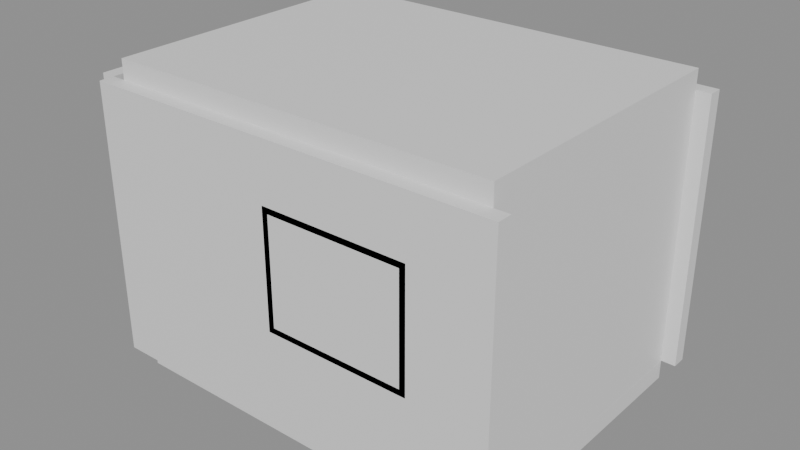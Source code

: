 # Source: e0158_after.blend  (saved by Blender 5.2.44; exported with 4.5.12 LTS)
import bpy
from mathutils import Matrix  # noqa: F401  (used for matrix-valued properties, if any)

bpy.ops.wm.read_factory_settings(use_empty=True)
scene = bpy.context.scene
scene.name = 'Scene'

# ---- materials (node trees are filled in below, after node groups)
mat_yeso = bpy.data.materials.new('Yeso')
mat_ceramica_piso = bpy.data.materials.new('Ceramica_Piso')
mat_losacero = bpy.data.materials.new('Losacero')
mat_marco_blanco = bpy.data.materials.new('Marco_Blanco')
mat_madera = bpy.data.materials.new('Madera')
mat_marco_aluminio = bpy.data.materials.new('Marco_Aluminio')
mat_vidrio = bpy.data.materials.new('Vidrio')

# ---- material node trees
mat_yeso.use_nodes = True; mat_yeso.node_tree.nodes.clear()
_N = mat_yeso.node_tree.nodes; _L = mat_yeso.node_tree.links
n0 = _N.new('ShaderNodeBsdfPrincipled'); n0.name = 'Principled BSDF'; n0.location = (-200, 100)
n0.inputs[3].default_value = 1.45
n0.inputs[10].default_value = 0.005
n1 = _N.new('ShaderNodeOutputMaterial'); n1.name = 'Material Output'; n1.location = (200, 100)
_L.new(n0.outputs[0], n1.inputs[0])
n1.is_active_output = True
mat_ceramica_piso.use_nodes = True; mat_ceramica_piso.node_tree.nodes.clear()
_N = mat_ceramica_piso.node_tree.nodes; _L = mat_ceramica_piso.node_tree.links
n0 = _N.new('ShaderNodeBsdfPrincipled'); n0.name = 'Principled BSDF'; n0.location = (-200, 100)
n0.inputs[3].default_value = 1.45
n0.inputs[10].default_value = 0.005
n1 = _N.new('ShaderNodeOutputMaterial'); n1.name = 'Material Output'; n1.location = (200, 100)
_L.new(n0.outputs[0], n1.inputs[0])
n1.is_active_output = True
mat_losacero.use_nodes = True; mat_losacero.node_tree.nodes.clear()
_N = mat_losacero.node_tree.nodes; _L = mat_losacero.node_tree.links
n0 = _N.new('ShaderNodeBsdfPrincipled'); n0.name = 'Principled BSDF'; n0.location = (-200, 100)
n0.inputs[3].default_value = 1.45
n0.inputs[10].default_value = 0.005
n1 = _N.new('ShaderNodeOutputMaterial'); n1.name = 'Material Output'; n1.location = (200, 100)
_L.new(n0.outputs[0], n1.inputs[0])
n1.is_active_output = True
mat_marco_blanco.use_nodes = True; mat_marco_blanco.node_tree.nodes.clear()
_N = mat_marco_blanco.node_tree.nodes; _L = mat_marco_blanco.node_tree.links
n0 = _N.new('ShaderNodeBsdfPrincipled'); n0.name = 'Principled BSDF'; n0.location = (-200, 100)
n0.inputs[3].default_value = 1.45
n0.inputs[10].default_value = 0.005
n1 = _N.new('ShaderNodeOutputMaterial'); n1.name = 'Material Output'; n1.location = (200, 100)
_L.new(n0.outputs[0], n1.inputs[0])
n1.is_active_output = True
mat_madera.use_nodes = True; mat_madera.node_tree.nodes.clear()
_N = mat_madera.node_tree.nodes; _L = mat_madera.node_tree.links
n0 = _N.new('ShaderNodeBsdfPrincipled'); n0.name = 'Principled BSDF'; n0.location = (-200, 100)
n0.inputs[3].default_value = 1.45
n0.inputs[10].default_value = 0.005
n1 = _N.new('ShaderNodeOutputMaterial'); n1.name = 'Material Output'; n1.location = (200, 100)
_L.new(n0.outputs[0], n1.inputs[0])
n1.is_active_output = True
mat_marco_aluminio.use_nodes = True; mat_marco_aluminio.node_tree.nodes.clear()
_N = mat_marco_aluminio.node_tree.nodes; _L = mat_marco_aluminio.node_tree.links
n0 = _N.new('ShaderNodeBsdfPrincipled'); n0.name = 'Principled BSDF'; n0.location = (-200, 100)
n0.inputs[3].default_value = 1.45
n0.inputs[10].default_value = 0.005
n1 = _N.new('ShaderNodeOutputMaterial'); n1.name = 'Material Output'; n1.location = (200, 100)
_L.new(n0.outputs[0], n1.inputs[0])
n1.is_active_output = True
mat_vidrio.use_nodes = True; mat_vidrio.node_tree.nodes.clear()
_N = mat_vidrio.node_tree.nodes; _L = mat_vidrio.node_tree.links
n0 = _N.new('ShaderNodeBsdfPrincipled'); n0.name = 'Principled BSDF'; n0.location = (-200, 100)
n0.inputs[0].default_value = (0.7, 0.85, 1.0, 1.0)
n0.inputs[2].default_value = 0.05
n0.inputs[3].default_value = 1.45
n0.inputs[10].default_value = 0.005
n0.inputs[18].default_value = 1.0
n1 = _N.new('ShaderNodeOutputMaterial'); n1.name = 'Material Output'; n1.location = (200, 100)
_L.new(n0.outputs[0], n1.inputs[0])
n1.is_active_output = True

# ---- meshes
me_habitacionsimple_muro_sur_cuerpo_mesh = bpy.data.meshes.new('HabitacionSimple_Muro_Sur_Cuerpo_mesh')
me_habitacionsimple_muro_sur_cuerpo_mesh.from_pydata([(0.0, 0.0, 0.0), (4.3, 0.0, 0.0), (4.3, 0.15, 0.0), (0.0, 0.15, 0.0), (0.0, 0.0, 2.8), (4.3, 0.0, 2.8), (4.3, 0.15, 2.8), (0.0, 0.15, 2.8)], [], [(0, 1, 2, 3), (4, 5, 6, 7), (0, 1, 5, 4), (1, 2, 6, 5), (2, 3, 7, 6), (3, 0, 4, 7)])
me_habitacionsimple_muro_sur_cuerpo_mesh.materials.append(mat_yeso)
me_habitacionsimple_muro_sur_cuerpo_mesh.update()
me_habitacionsimple_muro_norte_cuerpo_mesh = bpy.data.meshes.new('HabitacionSimple_Muro_Norte_Cuerpo_mesh')
me_habitacionsimple_muro_norte_cuerpo_mesh.from_pydata([(0.0, 0.0, 0.0), (4.3, 0.0, 0.0), (4.3, 0.15, 0.0), (0.0, 0.15, 0.0), (0.0, 0.0, 2.8), (4.3, 0.0, 2.8), (4.3, 0.15, 2.8), (0.0, 0.15, 2.8)], [], [(0, 1, 2, 3), (4, 5, 6, 7), (0, 1, 5, 4), (1, 2, 6, 5), (2, 3, 7, 6), (3, 0, 4, 7)])
me_habitacionsimple_muro_norte_cuerpo_mesh.materials.append(mat_yeso)
me_habitacionsimple_muro_norte_cuerpo_mesh.update()
me_habitacionsimple_muro_oeste_cuerpo_mesh = bpy.data.meshes.new('HabitacionSimple_Muro_Oeste_Cuerpo_mesh')
me_habitacionsimple_muro_oeste_cuerpo_mesh.from_pydata([(0.0, 0.0, 0.0), (3.0, 0.0, 0.0), (3.0, 0.15, 0.0), (0.0, 0.15, 0.0), (0.0, 0.0, 2.8), (3.0, 0.0, 2.8), (3.0, 0.15, 2.8), (0.0, 0.15, 2.8)], [], [(0, 1, 2, 3), (4, 5, 6, 7), (0, 1, 5, 4), (1, 2, 6, 5), (2, 3, 7, 6), (3, 0, 4, 7)])
me_habitacionsimple_muro_oeste_cuerpo_mesh.materials.append(mat_yeso)
me_habitacionsimple_muro_oeste_cuerpo_mesh.update()
me_habitacionsimple_muro_este_cuerpo_mesh = bpy.data.meshes.new('HabitacionSimple_Muro_Este_Cuerpo_mesh')
me_habitacionsimple_muro_este_cuerpo_mesh.from_pydata([(0.0, 0.0, 0.0), (3.0, 0.0, 0.0), (3.0, 0.15, 0.0), (0.0, 0.15, 0.0), (0.0, 0.0, 2.8), (3.0, 0.0, 2.8), (3.0, 0.15, 2.8), (0.0, 0.15, 2.8)], [], [(0, 1, 2, 3), (4, 5, 6, 7), (0, 1, 5, 4), (1, 2, 6, 5), (2, 3, 7, 6), (3, 0, 4, 7)])
me_habitacionsimple_muro_este_cuerpo_mesh.materials.append(mat_yeso)
me_habitacionsimple_muro_este_cuerpo_mesh.update()
me_habitacionsimple_suelo_mesh = bpy.data.meshes.new('HabitacionSimple_Suelo_mesh')
me_habitacionsimple_suelo_mesh.from_pydata([(0.0, 0.0, 0.0), (4.0, 0.0, 0.0), (4.0, 3.0, 0.0), (0.0, 3.0, 0.0), (0.0, 0.0, 0.2), (4.0, 0.0, 0.2), (4.0, 3.0, 0.2), (0.0, 3.0, 0.2)], [], [(0, 3, 2, 1), (4, 5, 6, 7), (1, 2, 6, 5), (3, 0, 4, 7), (2, 3, 7, 6), (0, 1, 5, 4)])
me_habitacionsimple_suelo_mesh.materials.append(mat_ceramica_piso)
me_habitacionsimple_suelo_mesh.update()
me_habitacionsimple_techo_cuerpo_mesh = bpy.data.meshes.new('HabitacionSimple_Techo_Cuerpo_mesh')
me_habitacionsimple_techo_cuerpo_mesh.from_pydata([(0.0, 0.0, 2.8), (4.0, 0.0, 2.8), (4.0, 3.0, 2.8), (0.0, 3.0, 2.8), (0.0, 0.0, 3.0), (4.0, 0.0, 3.0), (4.0, 3.0, 3.0), (0.0, 3.0, 3.0)], [], [(0, 1, 2, 3), (4, 5, 6, 7), (0, 1, 5, 4), (1, 2, 6, 5), (2, 3, 7, 6), (3, 0, 4, 7)])
me_habitacionsimple_techo_cuerpo_mesh.materials.append(mat_losacero)
me_habitacionsimple_techo_cuerpo_mesh.update()
me_puertaacceso_jamba_izq_mesh = bpy.data.meshes.new('PuertaAcceso_Jamba_Izq_mesh')
me_puertaacceso_jamba_izq_mesh.from_pydata([(0.0, 0.0, 0.0), (0.08, 0.0, 0.0), (0.08, 0.1, 0.0), (0.0, 0.1, 0.0), (0.0, 0.0, 2.1), (0.08, 0.0, 2.1), (0.08, 0.1, 2.1), (0.0, 0.1, 2.1)], [], [(0, 1, 2, 3), (4, 5, 6, 7), (0, 1, 5, 4), (1, 2, 6, 5), (2, 3, 7, 6), (3, 0, 4, 7)])
me_puertaacceso_jamba_izq_mesh.materials.append(mat_marco_blanco)
me_puertaacceso_jamba_izq_mesh.update()
me_puertaacceso_jamba_der_mesh = bpy.data.meshes.new('PuertaAcceso_Jamba_Der_mesh')
me_puertaacceso_jamba_der_mesh.from_pydata([(0.0, 0.0, 0.0), (0.08, 0.0, 0.0), (0.08, 0.1, 0.0), (0.0, 0.1, 0.0), (0.0, 0.0, 2.1), (0.08, 0.0, 2.1), (0.08, 0.1, 2.1), (0.0, 0.1, 2.1)], [], [(0, 1, 2, 3), (4, 5, 6, 7), (0, 1, 5, 4), (1, 2, 6, 5), (2, 3, 7, 6), (3, 0, 4, 7)])
me_puertaacceso_jamba_der_mesh.materials.append(mat_marco_blanco)
me_puertaacceso_jamba_der_mesh.update()
me_puertaacceso_dintel_mesh = bpy.data.meshes.new('PuertaAcceso_Dintel_mesh')
me_puertaacceso_dintel_mesh.from_pydata([(0.0, 0.0, 0.0), (0.74, 0.0, 0.0), (0.74, 0.1, 0.0), (0.0, 0.1, 0.0), (0.0, 0.0, 0.08), (0.74, 0.0, 0.08), (0.74, 0.1, 0.08), (0.0, 0.1, 0.08)], [], [(0, 1, 2, 3), (4, 5, 6, 7), (0, 1, 5, 4), (1, 2, 6, 5), (2, 3, 7, 6), (3, 0, 4, 7)])
me_puertaacceso_dintel_mesh.materials.append(mat_marco_blanco)
me_puertaacceso_dintel_mesh.update()
me_puertaacceso_panel_mesh = bpy.data.meshes.new('PuertaAcceso_Panel_mesh')
me_puertaacceso_panel_mesh.from_pydata([(0.0, 0.0, 0.0), (0.73, 0.0, 0.0), (0.73, 0.04, 0.0), (0.0, 0.04, 0.0), (0.0, 0.0, 2.01), (0.73, 0.0, 2.01), (0.73, 0.04, 2.01), (0.0, 0.04, 2.01)], [], [(0, 1, 2, 3), (4, 5, 6, 7), (0, 1, 5, 4), (1, 2, 6, 5), (2, 3, 7, 6), (3, 0, 4, 7)])
me_puertaacceso_panel_mesh.materials.append(mat_madera)
me_puertaacceso_panel_mesh.update()
me_ventanalateral_jamba_izq_mesh = bpy.data.meshes.new('VentanaLateral_Jamba_Izq_mesh')
me_ventanalateral_jamba_izq_mesh.from_pydata([(0.0, 0.0, 0.0), (0.06, 0.0, 0.0), (0.06, 0.08, 0.0), (0.0, 0.08, 0.0), (0.0, 0.0, 1.2), (0.06, 0.0, 1.2), (0.06, 0.08, 1.2), (0.0, 0.08, 1.2)], [], [(0, 1, 2, 3), (4, 5, 6, 7), (0, 1, 5, 4), (1, 2, 6, 5), (2, 3, 7, 6), (3, 0, 4, 7)])
me_ventanalateral_jamba_izq_mesh.materials.append(mat_marco_aluminio)
me_ventanalateral_jamba_izq_mesh.update()
me_ventanalateral_jamba_der_mesh = bpy.data.meshes.new('VentanaLateral_Jamba_Der_mesh')
me_ventanalateral_jamba_der_mesh.from_pydata([(0.0, 0.0, 0.0), (0.06, 0.0, 0.0), (0.06, 0.08, 0.0), (0.0, 0.08, 0.0), (0.0, 0.0, 1.2), (0.06, 0.0, 1.2), (0.06, 0.08, 1.2), (0.0, 0.08, 1.2)], [], [(0, 1, 2, 3), (4, 5, 6, 7), (0, 1, 5, 4), (1, 2, 6, 5), (2, 3, 7, 6), (3, 0, 4, 7)])
me_ventanalateral_jamba_der_mesh.materials.append(mat_marco_aluminio)
me_ventanalateral_jamba_der_mesh.update()
me_ventanalateral_trav_inf_mesh = bpy.data.meshes.new('VentanaLateral_Trav_Inf_mesh')
me_ventanalateral_trav_inf_mesh.from_pydata([(0.0, 0.0, 0.0), (1.38, 0.0, 0.0), (1.38, 0.08, 0.0), (0.0, 0.08, 0.0), (0.0, 0.0, 0.06), (1.38, 0.0, 0.06), (1.38, 0.08, 0.06), (0.0, 0.08, 0.06)], [], [(0, 1, 2, 3), (4, 5, 6, 7), (0, 1, 5, 4), (1, 2, 6, 5), (2, 3, 7, 6), (3, 0, 4, 7)])
me_ventanalateral_trav_inf_mesh.materials.append(mat_marco_aluminio)
me_ventanalateral_trav_inf_mesh.update()
me_ventanalateral_trav_sup_mesh = bpy.data.meshes.new('VentanaLateral_Trav_Sup_mesh')
me_ventanalateral_trav_sup_mesh.from_pydata([(0.0, 0.0, 0.0), (1.38, 0.0, 0.0), (1.38, 0.08, 0.0), (0.0, 0.08, 0.0), (0.0, 0.0, 0.06), (1.38, 0.0, 0.06), (1.38, 0.08, 0.06), (0.0, 0.08, 0.06)], [], [(0, 1, 2, 3), (4, 5, 6, 7), (0, 1, 5, 4), (1, 2, 6, 5), (2, 3, 7, 6), (3, 0, 4, 7)])
me_ventanalateral_trav_sup_mesh.materials.append(mat_marco_aluminio)
me_ventanalateral_trav_sup_mesh.update()
me_ventanalateral_vidrio_1_1_mesh = bpy.data.meshes.new('VentanaLateral_Vidrio_1_1_mesh')
me_ventanalateral_vidrio_1_1_mesh.from_pydata([(0.0, 0.0, 0.0), (1.38, 0.0, 0.0), (1.38, 0.06, 0.0), (0.0, 0.06, 0.0), (0.0, 0.0, 1.08), (1.38, 0.0, 1.08), (1.38, 0.06, 1.08), (0.0, 0.06, 1.08)], [], [(0, 1, 2, 3), (4, 5, 6, 7), (0, 1, 5, 4), (1, 2, 6, 5), (2, 3, 7, 6), (3, 0, 4, 7)])
me_ventanalateral_vidrio_1_1_mesh.materials.append(mat_vidrio)
me_ventanalateral_vidrio_1_1_mesh.update()

# ---- objects
ob_habitacionsimple = bpy.data.objects.new('HabitacionSimple', None)
ob_habitacionsimple_muro_sur = bpy.data.objects.new('HabitacionSimple_Muro_Sur', None)
ob_habitacionsimple_muro_sur_cuerpo = bpy.data.objects.new('HabitacionSimple_Muro_Sur_Cuerpo', me_habitacionsimple_muro_sur_cuerpo_mesh)
ob_habitacionsimple_muro_norte = bpy.data.objects.new('HabitacionSimple_Muro_Norte', None)
ob_habitacionsimple_muro_norte_cuerpo = bpy.data.objects.new('HabitacionSimple_Muro_Norte_Cuerpo', me_habitacionsimple_muro_norte_cuerpo_mesh)
ob_habitacionsimple_muro_oeste = bpy.data.objects.new('HabitacionSimple_Muro_Oeste', None)
ob_habitacionsimple_muro_oeste_cuerpo = bpy.data.objects.new('HabitacionSimple_Muro_Oeste_Cuerpo', me_habitacionsimple_muro_oeste_cuerpo_mesh)
ob_habitacionsimple_muro_este = bpy.data.objects.new('HabitacionSimple_Muro_Este', None)
ob_habitacionsimple_muro_este_cuerpo = bpy.data.objects.new('HabitacionSimple_Muro_Este_Cuerpo', me_habitacionsimple_muro_este_cuerpo_mesh)
ob_habitacionsimple_suelo_solido = bpy.data.objects.new('HabitacionSimple_Suelo_Solido', me_habitacionsimple_suelo_mesh)
ob_habitacionsimple_suelo = bpy.data.objects.new('HabitacionSimple_Suelo', None)
ob_habitacionsimple_techo_cuerpo = bpy.data.objects.new('HabitacionSimple_Techo_Cuerpo', me_habitacionsimple_techo_cuerpo_mesh)
ob_habitacionsimple_techo = bpy.data.objects.new('HabitacionSimple_Techo', None)
ob_puertaacceso = bpy.data.objects.new('PuertaAcceso', None)
ob_puertaacceso_jamba_izq = bpy.data.objects.new('PuertaAcceso_Jamba_Izq', me_puertaacceso_jamba_izq_mesh)
ob_puertaacceso_jamba_der = bpy.data.objects.new('PuertaAcceso_Jamba_Der', me_puertaacceso_jamba_der_mesh)
ob_puertaacceso_dintel = bpy.data.objects.new('PuertaAcceso_Dintel', me_puertaacceso_dintel_mesh)
ob_puertaacceso_panel = bpy.data.objects.new('PuertaAcceso_Panel', me_puertaacceso_panel_mesh)
ob_ventanalateral = bpy.data.objects.new('VentanaLateral', None)
ob_ventanalateral_jamba_izq = bpy.data.objects.new('VentanaLateral_Jamba_Izq', me_ventanalateral_jamba_izq_mesh)
ob_ventanalateral_jamba_der = bpy.data.objects.new('VentanaLateral_Jamba_Der', me_ventanalateral_jamba_der_mesh)
ob_ventanalateral_trav_inf = bpy.data.objects.new('VentanaLateral_Trav_Inf', me_ventanalateral_trav_inf_mesh)
ob_ventanalateral_trav_sup = bpy.data.objects.new('VentanaLateral_Trav_Sup', me_ventanalateral_trav_sup_mesh)
ob_ventanalateral_vidrio_1_1 = bpy.data.objects.new('VentanaLateral_Vidrio_1_1', me_ventanalateral_vidrio_1_1_mesh)

# ---- transforms, parenting, visibility, modifiers, constraints
ob_habitacionsimple.location = (0.0, 0.0, 0.0)
ob_habitacionsimple.empty_display_type = 'ARROWS'
ob_habitacionsimple_muro_sur.parent = ob_habitacionsimple
ob_habitacionsimple_muro_sur.location = (0.0, 0.0, 0.0)
ob_habitacionsimple_muro_sur.empty_display_type = 'ARROWS'
ob_habitacionsimple_muro_sur_cuerpo.parent = ob_habitacionsimple_muro_sur
ob_habitacionsimple_muro_sur_cuerpo.location = (0.0, 0.0, 0.0)
ob_habitacionsimple_muro_norte.parent = ob_habitacionsimple
ob_habitacionsimple_muro_norte.location = (0.0, 3.15, 0.0)
ob_habitacionsimple_muro_norte.empty_display_type = 'ARROWS'
ob_habitacionsimple_muro_norte_cuerpo.parent = ob_habitacionsimple_muro_norte
ob_habitacionsimple_muro_norte_cuerpo.location = (0.0, 0.0, 0.0)
ob_habitacionsimple_muro_oeste.parent = ob_habitacionsimple
ob_habitacionsimple_muro_oeste.location = (0.0, 0.15, 0.0)
ob_habitacionsimple_muro_oeste.rotation_euler = (0.0, 0.0, 1.571)
ob_habitacionsimple_muro_oeste.empty_display_type = 'ARROWS'
ob_habitacionsimple_muro_oeste_cuerpo.parent = ob_habitacionsimple_muro_oeste
ob_habitacionsimple_muro_oeste_cuerpo.location = (0.0, 0.0, 0.0)
ob_habitacionsimple_muro_este.parent = ob_habitacionsimple
ob_habitacionsimple_muro_este.location = (4.15, 0.15, 0.0)
ob_habitacionsimple_muro_este.rotation_euler = (0.0, 0.0, 1.571)
ob_habitacionsimple_muro_este.empty_display_type = 'ARROWS'
ob_habitacionsimple_muro_este_cuerpo.parent = ob_habitacionsimple_muro_este
ob_habitacionsimple_muro_este_cuerpo.location = (0.0, 0.0, 0.0)
ob_habitacionsimple_suelo_solido.parent = ob_habitacionsimple_suelo
ob_habitacionsimple_suelo_solido.location = (0.0, 0.0, 0.0)
ob_habitacionsimple_suelo.parent = ob_habitacionsimple
ob_habitacionsimple_suelo.location = (0.15, 0.15, -0.2)
ob_habitacionsimple_suelo.empty_display_type = 'ARROWS'
ob_habitacionsimple_techo_cuerpo.parent = ob_habitacionsimple_techo
ob_habitacionsimple_techo_cuerpo.location = (0.15, 0.15, 0.0)
ob_habitacionsimple_techo.parent = ob_habitacionsimple
ob_habitacionsimple_techo.location = (0.0, 0.0, 0.0)
ob_habitacionsimple_techo.empty_display_type = 'ARROWS'
ob_puertaacceso.location = (0.0, 0.5, 0.2)
ob_puertaacceso.empty_display_type = 'ARROWS'
ob_puertaacceso_jamba_izq.parent = ob_puertaacceso
ob_puertaacceso_jamba_izq.location = (0.0, 0.0, 0.0)
ob_puertaacceso_jamba_der.parent = ob_puertaacceso
ob_puertaacceso_jamba_der.location = (0.82, 0.0, 0.0)
ob_puertaacceso_dintel.parent = ob_puertaacceso
ob_puertaacceso_dintel.location = (0.08, 0.0, 2.02)
ob_puertaacceso_panel.parent = ob_puertaacceso
ob_puertaacceso_panel.location = (0.085, 0.03, 0.005)
ob_ventanalateral.location = (2.0, 0.0, 1.0)
ob_ventanalateral.empty_display_type = 'ARROWS'
ob_ventanalateral_jamba_izq.parent = ob_ventanalateral
ob_ventanalateral_jamba_izq.location = (0.0, 0.0, 0.0)
ob_ventanalateral_jamba_der.parent = ob_ventanalateral
ob_ventanalateral_jamba_der.location = (1.44, 0.0, 0.0)
ob_ventanalateral_trav_inf.parent = ob_ventanalateral
ob_ventanalateral_trav_inf.location = (0.06, 0.0, 0.0)
ob_ventanalateral_trav_sup.parent = ob_ventanalateral
ob_ventanalateral_trav_sup.location = (0.06, 0.0, 1.14)
ob_ventanalateral_vidrio_1_1.parent = ob_ventanalateral
ob_ventanalateral_vidrio_1_1.location = (0.06, 0.02, 0.06)

# ---- collection membership
scene.collection.objects.link(ob_habitacionsimple)
scene.collection.objects.link(ob_habitacionsimple_muro_sur)
scene.collection.objects.link(ob_habitacionsimple_muro_sur_cuerpo)
scene.collection.objects.link(ob_habitacionsimple_muro_norte)
scene.collection.objects.link(ob_habitacionsimple_muro_norte_cuerpo)
scene.collection.objects.link(ob_habitacionsimple_muro_oeste)
scene.collection.objects.link(ob_habitacionsimple_muro_oeste_cuerpo)
scene.collection.objects.link(ob_habitacionsimple_muro_este)
scene.collection.objects.link(ob_habitacionsimple_muro_este_cuerpo)
scene.collection.objects.link(ob_habitacionsimple_suelo_solido)
scene.collection.objects.link(ob_habitacionsimple_suelo)
scene.collection.objects.link(ob_habitacionsimple_techo_cuerpo)
scene.collection.objects.link(ob_habitacionsimple_techo)
scene.collection.objects.link(ob_puertaacceso)
scene.collection.objects.link(ob_puertaacceso_jamba_izq)
scene.collection.objects.link(ob_puertaacceso_jamba_der)
scene.collection.objects.link(ob_puertaacceso_dintel)
scene.collection.objects.link(ob_puertaacceso_panel)
scene.collection.objects.link(ob_ventanalateral)
scene.collection.objects.link(ob_ventanalateral_jamba_izq)
scene.collection.objects.link(ob_ventanalateral_jamba_der)
scene.collection.objects.link(ob_ventanalateral_trav_inf)
scene.collection.objects.link(ob_ventanalateral_trav_sup)
scene.collection.objects.link(ob_ventanalateral_vidrio_1_1)

# ---- scene / render settings (as saved in the file)
scene.frame_start = 1; scene.frame_end = 250; scene.frame_set(1)
scene.render.engine = 'BLENDER_EEVEE_NEXT'
scene.render.bake_bias = 0.0
scene.render.bake_samples = 0
scene.render.compositor_device = 'GPU'
scene.eevee.use_volume_custom_range = False
scene.eevee.fast_gi_thickness_near = 0.1
scene.eevee.fast_gi_thickness_far = 0.0
scene.eevee.ray_tracing_options.screen_trace_thickness = 0.1
bpy.context.view_layer.update()

# ---- added for rendering (the .blend has no active camera and no usable light): camera, sun + grey world if the file has none
cam_auto = bpy.data.cameras.new('AutoCamera')
cam_auto.lens = 50.0
cam_auto.sensor_width = 36.0
cam_auto.clip_end = 1000.0
ob_auto_camera = bpy.data.objects.new('AutoCamera', cam_auto)
scene.collection.objects.link(ob_auto_camera)
ob_auto_camera.location = (7.99445, -5.45334, 6.13556)
ob_auto_camera.rotation_euler = (1.09748, -7.21219e-08, 0.694738)
scene.camera = ob_auto_camera
light_auto_sun = bpy.data.lights.new('AutoSun', 'SUN')
light_auto_sun.energy = 3.0
light_auto_sun.angle = 0.0523599
ob_auto_sun = bpy.data.objects.new('AutoSun', light_auto_sun)
scene.collection.objects.link(ob_auto_sun)
ob_auto_sun.rotation_euler = (0.872665, 0.174533, 0.523599)
if scene.world is None:
    world_auto = bpy.data.worlds.new('AutoWorld')
    world_auto.color = (0.3, 0.3, 0.3)
    scene.world = world_auto
bpy.context.view_layer.update()
